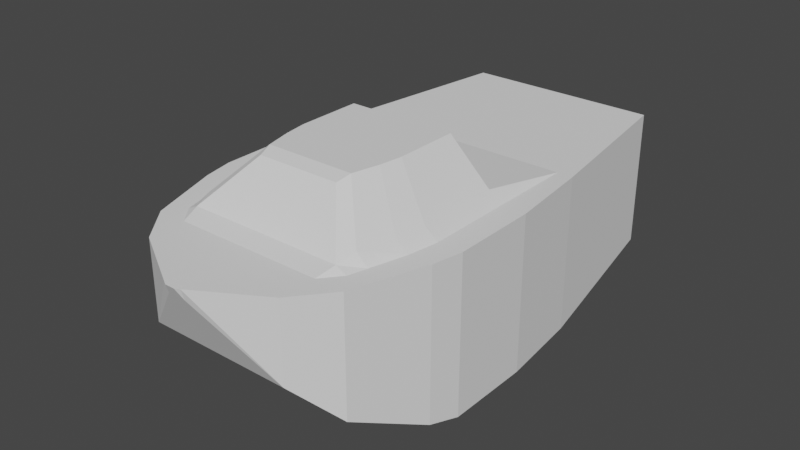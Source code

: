 # Source: Boat.blend  (saved by Blender 2.83.18; exported with 4.5.12 LTS)
import bpy
from mathutils import Matrix  # noqa: F401  (used for matrix-valued properties, if any)

bpy.ops.wm.read_factory_settings(use_empty=True)
scene = bpy.context.scene
scene.name = 'Scene'

# ---- collections
col_collection = bpy.data.collections.new('Collection'); scene.collection.children.link(col_collection)

# ---- world
world_world = bpy.data.worlds.new('World'); scene.world = world_world
world_world.use_nodes = True; world_world.node_tree.nodes.clear()
_N = world_world.node_tree.nodes; _L = world_world.node_tree.links
n0 = _N.new('ShaderNodeOutputWorld'); n0.name = 'World Output'; n0.location = (300, 300)
n1 = _N.new('ShaderNodeBackground'); n1.name = 'Background'; n1.location = (10, 300)
n1.inputs[0].default_value = (0.05088, 0.05088, 0.05088, 1.0)
_L.new(n1.outputs[0], n0.inputs[0])
n0.is_active_output = True
world_world.color = (0.05088, 0.05088, 0.05088)
world_world.use_sun_shadow = False
world_world.sun_shadow_jitter_overblur = 0.0

# ---- meshes
me_cube_001 = bpy.data.meshes.new('Cube.001')
me_cube_001.from_pydata([(0.0, -1.0, -0.8154), (0.0, 1.0, -0.8228), (0.0, 1.0, 1.0), (1.537, -1.0, -0.8154), (1.537, -1.0, 1.0), (1.433, 1.0, -0.8228), (1.433, 1.0, 1.0), (0.0, 3.008, 1.0), (0.0, 3.008, -0.6259), (1.149, 3.008, -0.6259), (1.149, 3.008, 1.0), (0.0, -3.034, 0.923), (0.0, -3.073, 1.0), (0.0545, -3.073, 1.0), (0.0545, -3.034, 0.923), (0.0, -1.354, -0.7371), (1.468, -1.354, 1.0), (1.468, -1.354, -0.7371), (0.0, -2.194, 1.0), (0.0, -2.194, -0.3501), (1.187, -2.194, 1.0), (1.187, -2.194, -0.3501), (0.0, -2.614, 1.0), (0.0, -2.614, 0.08952), (0.8406, -2.614, 1.0), (0.8406, -2.614, 0.08952), (1.253, 1.0, -0.8228), (1.253, 1.0, 1.0), (1.253, -1.0, -0.8154), (1.253, -1.0, 1.0), (0.9369, 3.008, -0.6259), (0.9369, 3.008, 1.0), (0.04443, -3.034, 0.923), (0.04443, -3.073, 1.0), (1.197, -1.354, -0.7371), (1.197, -1.354, 1.0), (0.9679, -2.194, -0.3501), (0.9679, -2.194, 1.0), (0.6852, -2.614, 0.08952), (0.6852, -2.614, 1.0), (0.0, -3.006, 1.0), (0.0, -3.008, 0.8711), (0.1034, -3.045, 1.0), (0.1034, -3.008, 0.8711), (0.08427, -3.008, 0.8711), (0.08427, -3.006, 1.0), (1.101, 1.0, -0.8228), (1.101, -1.0, 1.123), (0.8236, 3.008, -0.6259), (0.03905, -3.073, 1.0), (1.052, -1.354, -0.7371), (0.8508, -2.194, -0.3501), (0.6023, -2.614, 0.08952), (1.101, 1.0, 1.0), (1.101, -1.0, -0.8154), (0.8236, 3.008, 1.0), (0.03905, -3.034, 0.923), (1.052, -1.354, 1.123), (0.8508, -2.194, 1.0), (0.6023, -2.614, 1.0), (0.07408, -3.008, 0.8711), (0.07408, -3.006, 1.0), (0.0, -1.768, -0.5463), (1.33, -1.768, 1.0), (1.33, -1.768, -0.5463), (1.084, -1.768, 1.0), (1.084, -1.768, -0.5463), (0.9528, -1.768, -0.5463), (0.9528, -1.768, 1.123), (0.0, 0.0, -0.8191), (0.0, 0.0, 1.123), (1.537, 0.0, -0.8191), (1.537, 0.0, 1.0), (1.253, 0.0, 1.0), (1.253, 0.0, -0.8191), (1.101, 0.0, -0.8191), (1.101, 0.0, 1.123), (0.0, -1.981, 1.061), (1.026, -1.981, 1.0), (1.026, -1.981, -0.4482), (0.9018, -1.981, -0.4482), (0.9018, -1.981, 1.061), (0.0, -1.981, -0.4482), (1.259, -1.981, 1.0), (1.259, -1.981, -0.4482), (0.6328, -0.7708, 1.597), (0.0, -0.7708, 1.597), (0.0, -1.036, 1.597), (0.5959, -1.036, 1.597), (0.6328, -0.02232, 1.597), (0.0, -1.346, 1.597), (0.5217, -1.346, 1.597), (0.0, -0.02232, 1.597), (0.0, -1.505, 1.551), (0.4836, -1.505, 1.551)], [], [(30, 31, 10, 9), (6, 5, 9, 10), (71, 72, 4, 3), (61, 40, 12, 49), (74, 71, 3, 28), (77, 81, 94, 93), (46, 1, 8, 48), (27, 6, 10, 31), (56, 49, 12, 11), (43, 42, 13, 14), (44, 43, 14, 32), (28, 3, 17, 34), (3, 4, 16, 17), (68, 57, 88, 91), (79, 84, 21, 36), (84, 83, 20, 21), (81, 77, 18, 58), (36, 21, 25, 38), (21, 20, 24, 25), (58, 18, 22, 59), (20, 37, 39, 24), (51, 36, 38, 52), (83, 78, 37, 20), (80, 79, 36, 51), (4, 29, 35, 16), (54, 28, 34, 50), (60, 44, 32, 56), (14, 13, 33, 32), (53, 27, 31, 55), (5, 26, 30, 9), (72, 73, 29, 4), (75, 74, 28, 54), (42, 45, 33, 13), (48, 55, 31, 30), (24, 39, 45, 42), (52, 38, 44, 60), (38, 25, 43, 44), (25, 24, 42, 43), (59, 22, 40, 61), (39, 59, 61, 45), (23, 52, 60, 41), (8, 7, 55, 48), (69, 75, 54, 0), (2, 53, 55, 7), (41, 60, 56, 11), (0, 54, 50, 15), (82, 80, 51, 19), (19, 51, 52, 23), (37, 58, 59, 39), (78, 81, 58, 37), (29, 47, 57, 35), (32, 33, 49, 56), (26, 46, 48, 30), (73, 76, 47, 29), (45, 61, 49, 33), (35, 57, 68, 65), (15, 50, 67, 62), (50, 34, 66, 67), (16, 35, 65, 63), (81, 68, 91, 94), (17, 16, 63, 64), (34, 17, 64, 66), (27, 53, 76, 73), (1, 46, 75, 69), (46, 26, 74, 75), (6, 27, 73, 72), (53, 2, 70, 76), (26, 5, 71, 74), (5, 6, 72, 71), (65, 68, 81, 78), (62, 67, 80, 82), (67, 66, 79, 80), (63, 65, 78, 83), (76, 70, 92, 89), (64, 63, 83, 84), (66, 64, 84, 79), (89, 92, 86, 85), (85, 86, 87, 88), (88, 87, 90, 91), (91, 90, 93, 94), (47, 76, 89, 85), (57, 47, 85, 88)])
_uv = me_cube_001.uv_layers.new(name='UVMap')
_uv.uv.foreach_set('vector', [0.375, 0.4538, 0.625, 0.4538, 0.625, 0.5, 0.375, 0.5, 0.625, 0.5, 0.375, 0.5, 0.375, 0.5, 0.625, 0.5, 0.375, 0.625, 0.625, 0.625, 0.625, 0.75, 0.375, 0.75, 0.6959, 0.75, 0.875, 0.75, 0.875, 0.75, 0.6959, 0.75, 0.3288, 0.625, 0.375, 0.625, 0.375, 0.75, 0.3288, 0.75, 0.875, 0.75, 0.6959, 0.75, 0.6959, 0.75, 0.875, 0.75, 0.3041, 0.5, 0.125, 0.5, 0.125, 0.5, 0.3041, 0.5, 0.6712, 0.5, 0.625, 0.5, 0.625, 0.5, 0.6712, 0.5, 0.375, 0.8209, 0.625, 0.8209, 0.625, 1.0, 0.375, 1.0, 0.375, 0.75, 0.625, 0.75, 0.625, 0.75, 0.375, 0.75, 0.3288, 0.75, 0.375, 0.75, 0.375, 0.75, 0.3288, 0.75, 0.3288, 0.75, 0.375, 0.75, 0.375, 0.75, 0.3288, 0.75, 0.375, 0.75, 0.625, 0.75, 0.625, 0.75, 0.375, 0.75, 0.6959, 0.75, 0.6959, 0.75, 0.6959, 0.75, 0.6959, 0.75, 0.3288, 0.75, 0.375, 0.75, 0.375, 0.75, 0.3288, 0.75, 0.375, 0.75, 0.625, 0.75, 0.625, 0.75, 0.375, 0.75, 0.6959, 0.75, 0.875, 0.75, 0.875, 0.75, 0.6959, 0.75, 0.3288, 0.75, 0.375, 0.75, 0.375, 0.75, 0.3288, 0.75, 0.375, 0.75, 0.625, 0.75, 0.625, 0.75, 0.375, 0.75, 0.6959, 0.75, 0.875, 0.75, 0.875, 0.75, 0.6959, 0.75, 0.625, 0.75, 0.6712, 0.75, 0.6712, 0.75, 0.625, 0.75, 0.3041, 0.75, 0.3288, 0.75, 0.3288, 0.75, 0.3041, 0.75, 0.625, 0.75, 0.6712, 0.75, 0.6712, 0.75, 0.625, 0.75, 0.3041, 0.75, 0.3288, 0.75, 0.3288, 0.75, 0.3041, 0.75, 0.625, 0.75, 0.6712, 0.75, 0.6712, 0.75, 0.625, 0.75, 0.3041, 0.75, 0.3288, 0.75, 0.3288, 0.75, 0.3041, 0.75, 0.3041, 0.75, 0.3288, 0.75, 0.3288, 0.75, 0.3041, 0.75, 0.375, 0.75, 0.625, 0.75, 0.625, 0.7962, 0.375, 0.7962, 0.6959, 0.5, 0.6712, 0.5, 0.6712, 0.5, 0.6959, 0.5, 0.375, 0.5, 0.3288, 0.5, 0.3288, 0.5, 0.375, 0.5, 0.625, 0.625, 0.6712, 0.625, 0.6712, 0.75, 0.625, 0.75, 0.3041, 0.625, 0.3288, 0.625, 0.3288, 0.75, 0.3041, 0.75, 0.625, 0.75, 0.6712, 0.75, 0.6712, 0.75, 0.625, 0.75, 0.375, 0.4291, 0.625, 0.4291, 0.625, 0.4538, 0.375, 0.4538, 0.625, 0.75, 0.6712, 0.75, 0.6712, 0.75, 0.625, 0.75, 0.3041, 0.75, 0.3288, 0.75, 0.3288, 0.75, 0.3041, 0.75, 0.3288, 0.75, 0.375, 0.75, 0.375, 0.75, 0.3288, 0.75, 0.375, 0.75, 0.625, 0.75, 0.625, 0.75, 0.375, 0.75, 0.6959, 0.75, 0.875, 0.75, 0.875, 0.75, 0.6959, 0.75, 0.6712, 0.75, 0.6959, 0.75, 0.6959, 0.75, 0.6712, 0.75, 0.125, 0.75, 0.3041, 0.75, 0.3041, 0.75, 0.125, 0.75, 0.375, 0.25, 0.625, 0.25, 0.625, 0.4291, 0.375, 0.4291, 0.125, 0.625, 0.3041, 0.625, 0.3041, 0.75, 0.125, 0.75, 0.875, 0.5, 0.6959, 0.5, 0.6959, 0.5, 0.875, 0.5, 0.125, 0.75, 0.3041, 0.75, 0.3041, 0.75, 0.125, 0.75, 0.125, 0.75, 0.3041, 0.75, 0.3041, 0.75, 0.125, 0.75, 0.125, 0.75, 0.3041, 0.75, 0.3041, 0.75, 0.125, 0.75, 0.125, 0.75, 0.3041, 0.75, 0.3041, 0.75, 0.125, 0.75, 0.6712, 0.75, 0.6959, 0.75, 0.6959, 0.75, 0.6712, 0.75, 0.6712, 0.75, 0.6959, 0.75, 0.6959, 0.75, 0.6712, 0.75, 0.6712, 0.75, 0.6959, 0.75, 0.6959, 0.75, 0.6712, 0.75, 0.375, 0.7962, 0.625, 0.7962, 0.625, 0.8209, 0.375, 0.8209, 0.3288, 0.5, 0.3041, 0.5, 0.3041, 0.5, 0.3288, 0.5, 0.6712, 0.625, 0.6959, 0.625, 0.6959, 0.75, 0.6712, 0.75, 0.6712, 0.75, 0.6959, 0.75, 0.6959, 0.75, 0.6712, 0.75, 0.6712, 0.75, 0.6959, 0.75, 0.6959, 0.75, 0.6712, 0.75, 0.125, 0.75, 0.3041, 0.75, 0.3041, 0.75, 0.125, 0.75, 0.3041, 0.75, 0.3288, 0.75, 0.3288, 0.75, 0.3041, 0.75, 0.625, 0.75, 0.6712, 0.75, 0.6712, 0.75, 0.625, 0.75, 0.6959, 0.75, 0.6959, 0.75, 0.6959, 0.75, 0.6959, 0.75, 0.375, 0.75, 0.625, 0.75, 0.625, 0.75, 0.375, 0.75, 0.3288, 0.75, 0.375, 0.75, 0.375, 0.75, 0.3288, 0.75, 0.6712, 0.5, 0.6959, 0.5, 0.6959, 0.625, 0.6712, 0.625, 0.125, 0.5, 0.3041, 0.5, 0.3041, 0.625, 0.125, 0.625, 0.3041, 0.5, 0.3288, 0.5, 0.3288, 0.625, 0.3041, 0.625, 0.625, 0.5, 0.6712, 0.5, 0.6712, 0.625, 0.625, 0.625, 0.6959, 0.5, 0.875, 0.5, 0.875, 0.625, 0.6959, 0.625, 0.3288, 0.5, 0.375, 0.5, 0.375, 0.625, 0.3288, 0.625, 0.375, 0.5, 0.625, 0.5, 0.625, 0.625, 0.375, 0.625, 0.6712, 0.75, 0.6959, 0.75, 0.6959, 0.75, 0.6712, 0.75, 0.125, 0.75, 0.3041, 0.75, 0.3041, 0.75, 0.125, 0.75, 0.3041, 0.75, 0.3288, 0.75, 0.3288, 0.75, 0.3041, 0.75, 0.625, 0.75, 0.6712, 0.75, 0.6712, 0.75, 0.625, 0.75, 0.6959, 0.625, 0.875, 0.625, 0.875, 0.625, 0.6959, 0.625, 0.375, 0.75, 0.625, 0.75, 0.625, 0.75, 0.375, 0.75, 0.3288, 0.75, 0.375, 0.75, 0.375, 0.75, 0.3288, 0.75, 0.6959, 0.625, 0.875, 0.625, 0.875, 0.75, 0.6959, 0.75, 0.6959, 0.75, 0.875, 0.75, 0.875, 0.75, 0.6959, 0.75, 0.6959, 0.75, 0.875, 0.75, 0.875, 0.75, 0.6959, 0.75, 0.6959, 0.75, 0.875, 0.75, 0.875, 0.75, 0.6959, 0.75, 0.6959, 0.75, 0.6959, 0.625, 0.6959, 0.625, 0.6959, 0.75, 0.6959, 0.75, 0.6959, 0.75, 0.6959, 0.75, 0.6959, 0.75])
me_cube_001.use_remesh_fix_poles = True
me_cube_001.use_remesh_preserve_attributes = False
me_cube_001.use_mirror_vertex_groups = False
me_cube_001.update()

# ---- objects
ob_cube = bpy.data.objects.new('Cube', me_cube_001)

# ---- transforms, parenting, visibility, modifiers, constraints
ob_cube.location = (0.0, 0.0, 0.0)
ob_cube.lineart.crease_threshold = 0.0
_m = ob_cube.modifiers.new('Mirror', 'MIRROR')
_m.use_clip = True

# ---- collection membership
col_collection.objects.link(ob_cube)

# ---- scene / render settings (as saved in the file)
scene.frame_start = 1; scene.frame_end = 250; scene.frame_set(1)
scene.render.engine = 'BLENDER_EEVEE_NEXT'
scene.cycles.use_denoising = False
scene.cycles.samples = 128
scene.cycles.sampling_pattern = 'TABULATED_SOBOL'
scene.cycles.use_adaptive_sampling = False
scene.cycles.use_light_tree = False
scene.view_settings.view_transform = 'Filmic'
bpy.context.view_layer.update()

# ---- added for rendering (the .blend has no active camera and no usable light): camera, sun
cam_auto = bpy.data.cameras.new('AutoCamera')
cam_auto.lens = 50.0
cam_auto.sensor_width = 36.0
cam_auto.clip_end = 1000.0
ob_auto_camera = bpy.data.objects.new('AutoCamera', cam_auto)
scene.collection.objects.link(ob_auto_camera)
ob_auto_camera.location = (6.69026, -8.06092, 5.73909)
ob_auto_camera.rotation_euler = (1.09748, -7.21219e-08, 0.694738)
scene.camera = ob_auto_camera
light_auto_sun = bpy.data.lights.new('AutoSun', 'SUN')
light_auto_sun.energy = 3.0
light_auto_sun.angle = 0.0523599
ob_auto_sun = bpy.data.objects.new('AutoSun', light_auto_sun)
scene.collection.objects.link(ob_auto_sun)
ob_auto_sun.rotation_euler = (0.872665, 0.174533, 0.523599)
bpy.context.view_layer.update()
